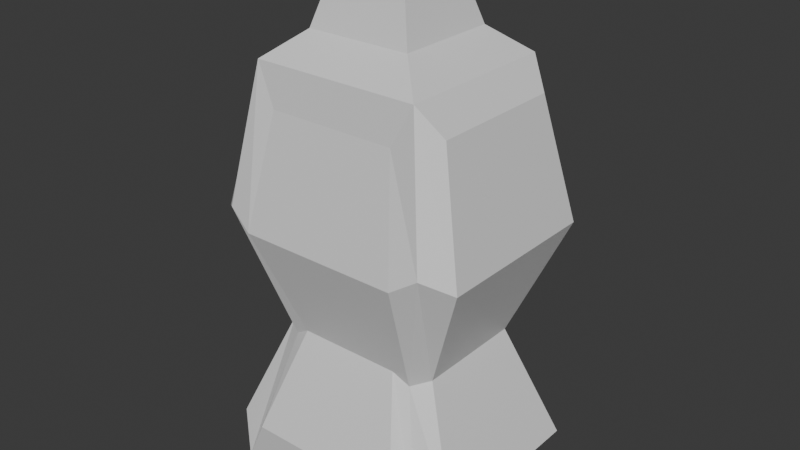 # Source: Cologne5.blend  (saved by Blender 5.0.119; exported with 4.5.12 LTS)
import bpy
from mathutils import Matrix  # noqa: F401  (used for matrix-valued properties, if any)

bpy.ops.wm.read_factory_settings(use_empty=True)
scene = bpy.context.scene
scene.name = 'Scene'

# ---- collections
col_collection = bpy.data.collections.new('Collection'); scene.collection.children.link(col_collection)

# ---- materials (node trees are filled in below, after node groups)
mat_material = bpy.data.materials.new('Material')
mat_material.alpha_threshold = 0.0
mat_material.use_backface_culling_lightprobe_volume = False
mat_material.roughness = 0.5
mat_material.line_color = (0.0, 0.0, 0.0, 1.0)

# ---- material node trees
mat_material.use_nodes = True; mat_material.node_tree.nodes.clear()
_N = mat_material.node_tree.nodes; _L = mat_material.node_tree.links
n0 = _N.new('ShaderNodeOutputMaterial'); n0.name = 'Material Output'; n0.location = (200, 100)
n1 = _N.new('ShaderNodeBsdfPrincipled'); n1.name = 'Principled BSDF'; n1.location = (-200, 100)
_L.new(n1.outputs[0], n0.inputs[0])
n0.is_active_output = True

# ---- world
world_world = bpy.data.worlds.new('World'); scene.world = world_world
world_world.use_nodes = True; world_world.node_tree.nodes.clear()
_N = world_world.node_tree.nodes; _L = world_world.node_tree.links
n0 = _N.new('ShaderNodeOutputWorld'); n0.name = 'World Output'; n0.location = (200, 100)
n1 = _N.new('ShaderNodeBackground'); n1.name = 'Background'; n1.location = (-200, 100)
n1.inputs[0].default_value = (0.05088, 0.05088, 0.05088, 1.0)
_L.new(n1.outputs[0], n0.inputs[0])
n0.is_active_output = True
world_world.color = (0.05088, 0.05088, 0.05088)
world_world.sun_shadow_jitter_overblur = 0.0

# ---- meshes
me_cube = bpy.data.meshes.new('Cube')
me_cube.from_pydata([(0.03171, 0.03085, 0.04245), (0.04007, 0.039, -0.1141), (0.03171, -0.03086, 0.04245), (0.04007, -0.03903, -0.1141), (-0.0318, 0.03085, 0.04245), (-0.04024, 0.039, -0.1141), (-0.0318, -0.03086, 0.04245), (-0.04024, -0.03903, -0.1141), (0.01979, -0.01927, 0.05203), (-0.01988, -0.01927, 0.05203), (0.01979, 0.01926, 0.05203), (-0.01988, 0.01926, 0.05203), (0.01473, -0.01442, 0.06887), (-0.01491, -0.01442, 0.06887), (0.01473, 0.01438, 0.06887), (-0.01491, 0.01438, 0.06887), (0.004998, -0.004958, 0.06887), (-0.005173, -0.004958, 0.06887), (0.004998, 0.004924, 0.06887), (-0.005173, 0.004924, 0.06887), (0.004998, -0.004958, 0.0736), (-0.005173, -0.004958, 0.0736), (0.004998, 0.004924, 0.0736), (-0.005173, 0.004924, 0.0736), (0.00702, -0.006922, 0.07454), (-0.007195, -0.006922, 0.07454), (0.00702, 0.006887, 0.07454), (-0.007195, 0.006887, 0.07454), (0.00702, -0.006922, 0.07893), (-0.007195, -0.006922, 0.07893), (0.00702, 0.006887, 0.07893), (-0.007195, 0.006887, 0.07893), (0.004908, -0.004871, 0.08017), (-0.005083, -0.004871, 0.08017), (0.004908, 0.004836, 0.08017), (-0.005083, 0.004836, 0.08017), (-0.03064, -0.04104, -0.09531), (-0.02421, -0.03245, 0.02756), (0.02412, -0.03245, 0.02756), (0.03047, -0.04104, -0.09531), (-0.04849, 0.03228, -0.1006), (-0.04849, -0.03231, -0.1006), (-0.03832, -0.02554, 0.03172), (-0.03832, 0.02554, 0.03172), (0.03954, 0.02558, 0.0318), (0.04996, 0.03233, -0.1007), (0.03954, -0.02558, 0.0318), (0.04996, -0.03236, -0.1007), (0.03314, 0.04152, -0.1006), (-0.03332, 0.04152, -0.1006), (0.02624, 0.03284, 0.03171), (-0.02633, 0.03284, 0.03171), (-0.03074, 0.02976, -0.1167), (-0.03074, -0.0298, -0.1167), (0.03057, 0.02976, -0.1167), (0.03057, -0.0298, -0.1167), (0.04007, 0.039, -0.009132), (0.02582, 0.02509, -0.06045), (-0.0258, -0.02506, -0.06045), (-0.04024, -0.03903, -0.009132), (0.04007, -0.03903, -0.009132), (0.02582, -0.02506, -0.06045), (-0.04024, 0.039, -0.009132), (-0.0258, 0.02509, -0.06045), (-0.01963, -0.02636, -0.05642), (-0.03064, -0.04104, -0.01541), (0.03047, -0.04104, -0.01541), (0.01965, -0.02636, -0.05642), (-0.0311, -0.02074, -0.05755), (-0.04849, -0.03231, -0.01365), (-0.04849, 0.03228, -0.01365), (-0.0311, 0.02077, -0.05755), (0.04996, 0.03233, -0.01362), (0.03218, 0.0208, -0.05757), (0.04996, -0.03236, -0.01362), (0.03218, -0.02078, -0.05757), (0.03314, 0.04152, -0.01366), (0.02137, 0.02671, -0.05754), (-0.03332, 0.04152, -0.01366), (-0.02135, 0.02671, -0.05754)], [], [(4, 6, 9, 11), (58, 7, 36, 64), (59, 6, 42, 69), (5, 1, 54, 52), (61, 3, 47, 75), (57, 1, 48, 77), (8, 10, 14, 12), (2, 0, 10, 8), (0, 4, 11, 10), (6, 2, 8, 9), (15, 13, 17, 19), (11, 9, 13, 15), (9, 8, 12, 13), (10, 11, 15, 14), (17, 16, 20, 21), (13, 12, 16, 17), (14, 15, 19, 18), (12, 14, 18, 16), (21, 20, 24, 25), (18, 19, 23, 22), (16, 18, 22, 20), (19, 17, 21, 23), (26, 27, 31, 30), (22, 23, 27, 26), (20, 22, 26, 24), (23, 21, 25, 27), (31, 29, 33, 35), (24, 26, 30, 28), (27, 25, 29, 31), (25, 24, 28, 29), (34, 35, 33, 32), (29, 28, 32, 33), (30, 31, 35, 34), (28, 30, 34, 32), (66, 38, 37, 65), (7, 3, 39, 36), (2, 6, 37, 38), (60, 2, 38, 66), (69, 42, 43, 70), (5, 7, 41, 40), (6, 4, 43, 42), (63, 5, 40, 71), (72, 44, 46, 74), (56, 0, 44, 72), (3, 1, 45, 47), (0, 2, 46, 44), (78, 51, 50, 76), (62, 4, 51, 78), (1, 5, 49, 48), (4, 0, 50, 51), (52, 54, 55, 53), (3, 7, 53, 55), (7, 5, 52, 53), (1, 3, 55, 54), (5, 63, 79, 49), (63, 62, 78, 79), (49, 79, 77, 48), (79, 78, 76, 77), (1, 57, 73, 45), (57, 56, 72, 73), (45, 73, 75, 47), (73, 72, 74, 75), (4, 62, 70, 43), (62, 63, 71, 70), (41, 68, 71, 40), (68, 69, 70, 71), (3, 61, 67, 39), (61, 60, 66, 67), (39, 67, 64, 36), (67, 66, 65, 64), (0, 56, 76, 50), (56, 57, 77, 76), (2, 60, 74, 46), (60, 61, 75, 74), (7, 58, 68, 41), (58, 59, 69, 68), (6, 59, 65, 37), (59, 58, 64, 65)])
_uv = me_cube.uv_layers.new(name='UVMap')
_uv.uv.foreach_set('vector', [0.625, 0.25, 0.625, 0.0, 0.625, 0.0, 0.625, 0.25, 0.4583, 0.0, 0.375, 0.0, 0.375, 0.0, 0.4583, 0.0, 0.5417, 0.0, 0.625, 0.0, 0.625, 0.0, 0.5417, 0.0, 0.125, 0.5, 0.375, 0.5, 0.375, 0.5, 0.125, 0.5, 0.4583, 0.75, 0.375, 0.75, 0.375, 0.75, 0.4583, 0.75, 0.4583, 0.5, 0.375, 0.5, 0.375, 0.5, 0.4583, 0.5, 0.625, 0.75, 0.625, 0.5, 0.625, 0.5, 0.625, 0.75, 0.625, 0.75, 0.625, 0.5, 0.625, 0.5, 0.625, 0.75, 0.625, 0.5, 0.625, 0.25, 0.625, 0.25, 0.625, 0.5, 0.625, 1.0, 0.625, 0.75, 0.625, 0.75, 0.625, 1.0, 0.625, 0.25, 0.625, 0.0, 0.625, 0.0, 0.625, 0.25, 0.625, 0.25, 0.625, 0.0, 0.625, 0.0, 0.625, 0.25, 0.625, 1.0, 0.625, 0.75, 0.625, 0.75, 0.625, 1.0, 0.625, 0.5, 0.625, 0.25, 0.625, 0.25, 0.625, 0.5, 0.625, 1.0, 0.625, 0.75, 0.625, 0.75, 0.625, 1.0, 0.625, 1.0, 0.625, 0.75, 0.625, 0.75, 0.625, 1.0, 0.625, 0.5, 0.625, 0.25, 0.625, 0.25, 0.625, 0.5, 0.625, 0.75, 0.625, 0.5, 0.625, 0.5, 0.625, 0.75, 0.625, 1.0, 0.625, 0.75, 0.625, 0.75, 0.625, 1.0, 0.625, 0.5, 0.625, 0.25, 0.625, 0.25, 0.625, 0.5, 0.625, 0.75, 0.625, 0.5, 0.625, 0.5, 0.625, 0.75, 0.625, 0.25, 0.625, 0.0, 0.625, 0.0, 0.625, 0.25, 0.625, 0.5, 0.625, 0.25, 0.625, 0.25, 0.625, 0.5, 0.625, 0.5, 0.625, 0.25, 0.625, 0.25, 0.625, 0.5, 0.625, 0.75, 0.625, 0.5, 0.625, 0.5, 0.625, 0.75, 0.625, 0.25, 0.625, 0.0, 0.625, 0.0, 0.625, 0.25, 0.625, 0.25, 0.625, 0.0, 0.625, 0.0, 0.625, 0.25, 0.625, 0.75, 0.625, 0.5, 0.625, 0.5, 0.625, 0.75, 0.625, 0.25, 0.625, 0.0, 0.625, 0.0, 0.625, 0.25, 0.625, 1.0, 0.625, 0.75, 0.625, 0.75, 0.625, 1.0, 0.625, 0.5, 0.875, 0.5, 0.875, 0.75, 0.625, 0.75, 0.625, 1.0, 0.625, 0.75, 0.625, 0.75, 0.625, 1.0, 0.625, 0.5, 0.625, 0.25, 0.625, 0.25, 0.625, 0.5, 0.625, 0.75, 0.625, 0.5, 0.625, 0.5, 0.625, 0.75, 0.5417, 0.75, 0.625, 0.75, 0.625, 1.0, 0.5417, 1.0, 0.125, 0.75, 0.375, 0.75, 0.375, 0.75, 0.125, 0.75, 0.625, 0.75, 0.625, 1.0, 0.625, 1.0, 0.625, 0.75, 0.5417, 0.75, 0.625, 0.75, 0.625, 0.75, 0.5417, 0.75, 0.5417, 0.0, 0.625, 0.0, 0.625, 0.25, 0.5417, 0.25, 0.125, 0.5, 0.125, 0.75, 0.125, 0.75, 0.125, 0.5, 0.625, 0.0, 0.625, 0.25, 0.625, 0.25, 0.625, 0.0, 0.4583, 0.25, 0.375, 0.25, 0.375, 0.25, 0.4583, 0.25, 0.5417, 0.5, 0.625, 0.5, 0.625, 0.75, 0.5417, 0.75, 0.5417, 0.5, 0.625, 0.5, 0.625, 0.5, 0.5417, 0.5, 0.375, 0.75, 0.375, 0.5, 0.375, 0.5, 0.375, 0.75, 0.625, 0.5, 0.625, 0.75, 0.625, 0.75, 0.625, 0.5, 0.5417, 0.25, 0.625, 0.25, 0.625, 0.5, 0.5417, 0.5, 0.5417, 0.25, 0.625, 0.25, 0.625, 0.25, 0.5417, 0.25, 0.375, 0.5, 0.125, 0.5, 0.125, 0.5, 0.375, 0.5, 0.625, 0.25, 0.625, 0.5, 0.625, 0.5, 0.625, 0.25, 0.125, 0.5, 0.375, 0.5, 0.375, 0.75, 0.125, 0.75, 0.375, 0.75, 0.125, 0.75, 0.125, 0.75, 0.375, 0.75, 0.125, 0.75, 0.125, 0.5, 0.125, 0.5, 0.125, 0.75, 0.375, 0.5, 0.375, 0.75, 0.375, 0.75, 0.375, 0.5, 0.375, 0.25, 0.4583, 0.25, 0.4583, 0.25, 0.375, 0.25, 0.4583, 0.25, 0.5417, 0.25, 0.5417, 0.25, 0.4583, 0.25, 0.375, 0.25, 0.4583, 0.25, 0.4583, 0.5, 0.375, 0.5, 0.4583, 0.25, 0.5417, 0.25, 0.5417, 0.5, 0.4583, 0.5, 0.375, 0.5, 0.4583, 0.5, 0.4583, 0.5, 0.375, 0.5, 0.4583, 0.5, 0.5417, 0.5, 0.5417, 0.5, 0.4583, 0.5, 0.375, 0.5, 0.4583, 0.5, 0.4583, 0.75, 0.375, 0.75, 0.4583, 0.5, 0.5417, 0.5, 0.5417, 0.75, 0.4583, 0.75, 0.625, 0.25, 0.5417, 0.25, 0.5417, 0.25, 0.625, 0.25, 0.5417, 0.25, 0.4583, 0.25, 0.4583, 0.25, 0.5417, 0.25, 0.375, 0.0, 0.4583, 0.0, 0.4583, 0.25, 0.375, 0.25, 0.4583, 0.0, 0.5417, 0.0, 0.5417, 0.25, 0.4583, 0.25, 0.375, 0.75, 0.4583, 0.75, 0.4583, 0.75, 0.375, 0.75, 0.4583, 0.75, 0.5417, 0.75, 0.5417, 0.75, 0.4583, 0.75, 0.375, 0.75, 0.4583, 0.75, 0.4583, 1.0, 0.375, 1.0, 0.4583, 0.75, 0.5417, 0.75, 0.5417, 1.0, 0.4583, 1.0, 0.625, 0.5, 0.5417, 0.5, 0.5417, 0.5, 0.625, 0.5, 0.5417, 0.5, 0.4583, 0.5, 0.4583, 0.5, 0.5417, 0.5, 0.625, 0.75, 0.5417, 0.75, 0.5417, 0.75, 0.625, 0.75, 0.5417, 0.75, 0.4583, 0.75, 0.4583, 0.75, 0.5417, 0.75, 0.375, 0.0, 0.4583, 0.0, 0.4583, 0.0, 0.375, 0.0, 0.4583, 0.0, 0.5417, 0.0, 0.5417, 0.0, 0.4583, 0.0, 0.625, 0.0, 0.5417, 0.0, 0.5417, 0.0, 0.625, 0.0, 0.5417, 0.0, 0.4583, 0.0, 0.4583, 0.0, 0.5417, 0.0])
me_cube.materials.append(mat_material)
me_cube.use_mirror_vertex_groups = False
me_cube.update()

# ---- objects
ob_cologne5 = bpy.data.objects.new('cologne5', me_cube)

# ---- transforms, parenting, visibility, modifiers, constraints
ob_cologne5.location = (0.0, 0.0, 0.0)
ob_cologne5.lock_rotations_4d = False
ob_cologne5.empty_display_type = 'ARROWS'
ob_cologne5.lineart.crease_threshold = 0.0

# ---- collection membership
col_collection.objects.link(ob_cologne5)

# ---- scene / render settings (as saved in the file)
scene.frame_start = 1; scene.frame_end = 250; scene.frame_set(1)
scene.render.engine = 'BLENDER_EEVEE_NEXT'
scene.render.bake_bias = 0.0
scene.render.bake_samples = 0
scene.cycles.sampling_pattern = 'TABULATED_SOBOL'
scene.eevee.use_volume_custom_range = False
bpy.context.view_layer.update()

# ---- added for rendering (the .blend has no active camera and no usable light): camera, sun
cam_auto = bpy.data.cameras.new('AutoCamera')
cam_auto.lens = 50.0
cam_auto.sensor_width = 36.0
cam_auto.clip_end = 1000.0
ob_auto_camera = bpy.data.objects.new('AutoCamera', cam_auto)
scene.collection.objects.link(ob_auto_camera)
ob_auto_camera.location = (0.218257, -0.260789, 0.155745)
ob_auto_camera.rotation_euler = (1.09748, -7.21219e-08, 0.694738)
scene.camera = ob_auto_camera
light_auto_sun = bpy.data.lights.new('AutoSun', 'SUN')
light_auto_sun.energy = 3.0
light_auto_sun.angle = 0.0523599
ob_auto_sun = bpy.data.objects.new('AutoSun', light_auto_sun)
scene.collection.objects.link(ob_auto_sun)
ob_auto_sun.rotation_euler = (0.872665, 0.174533, 0.523599)
bpy.context.view_layer.update()
